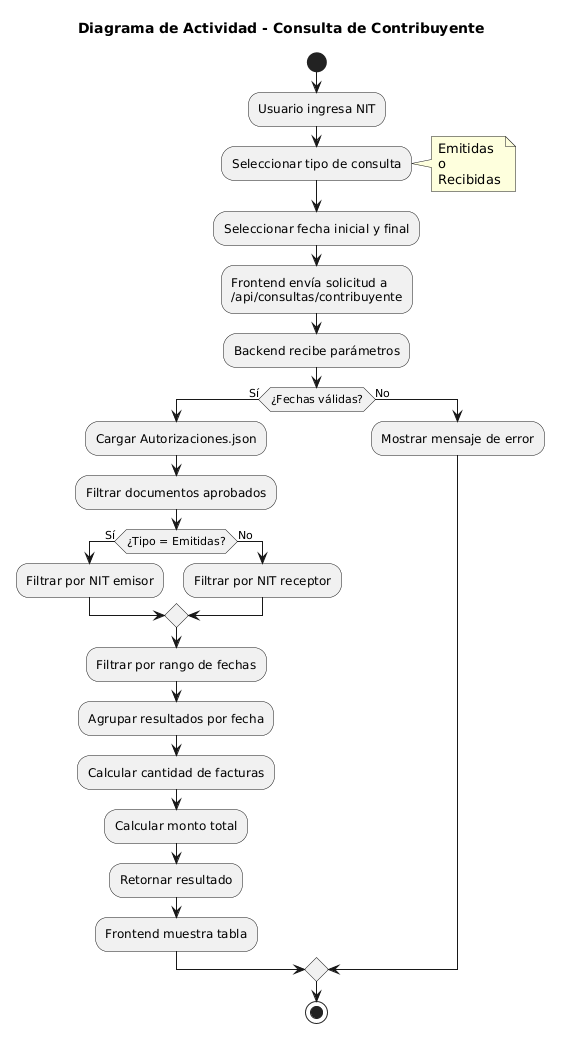

The diagram above was rendered by PlantUML. Its source (embedded in the PNG):
@startuml
title Diagrama de Actividad - Consulta de Contribuyente

start

:Usuario ingresa NIT;

:Seleccionar tipo de consulta;

note right
Emitidas
o
Recibidas
end note

:Seleccionar fecha inicial y final;

:Frontend envía solicitud a\n/api/consultas/contribuyente;

:Backend recibe parámetros;

if (¿Fechas válidas?) then (Sí)

    :Cargar Autorizaciones.json;

    :Filtrar documentos aprobados;

    if (¿Tipo = Emitidas?) then (Sí)

        :Filtrar por NIT emisor;

    else (No)

        :Filtrar por NIT receptor;

    endif

    :Filtrar por rango de fechas;

    :Agrupar resultados por fecha;

    :Calcular cantidad de facturas;

    :Calcular monto total;

    :Retornar resultado;

    :Frontend muestra tabla;

else (No)

    :Mostrar mensaje de error;

endif

stop
@enduml